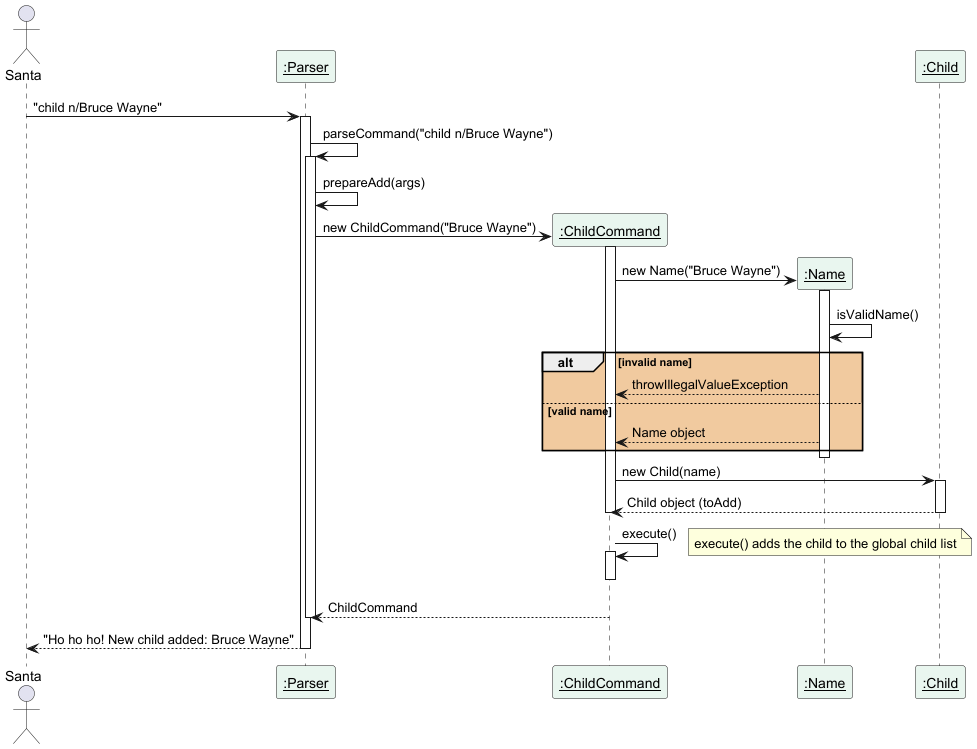

The diagram above was rendered by PlantUML. Its source (embedded in the PNG):
@startuml
Actor Santa
participant "<u>:Parser" as Parser #E9F6EF
participant "<u>:ChildCommand" as ChildCommand #E9F6EF
participant "<u>:Name" as Name #E9F6EF
participant "<u>:Child" as Child #E9F6EF

Santa->Parser: "child n/Bruce Wayne"
activate Parser

Parser->Parser: parseCommand("child n/Bruce Wayne")
activate Parser
Parser->Parser: prepareAdd(args)
create ChildCommand
Parser->ChildCommand: new ChildCommand("Bruce Wayne")

activate ChildCommand

create Name
ChildCommand->Name: new Name("Bruce Wayne")
activate Name
Name->Name: isValidName()
alt #f1ca9f invalid name
    Name-->ChildCommand: throwIllegalValueException
else valid name
    Name-->ChildCommand: Name object
end
deactivate Name

ChildCommand->Child: new Child(name)
activate Child
Child-->ChildCommand: Child object (toAdd)
deactivate Child
deactivate ChildCommand

ChildCommand->ChildCommand: execute()
note right: execute() adds the child to the global child list
activate ChildCommand
deactivate ChildCommand
ChildCommand --> Parser: ChildCommand

deactivate Parser
Santa<-- Parser: "Ho ho ho! New child added: Bruce Wayne"
deactivate Parser


@enduml